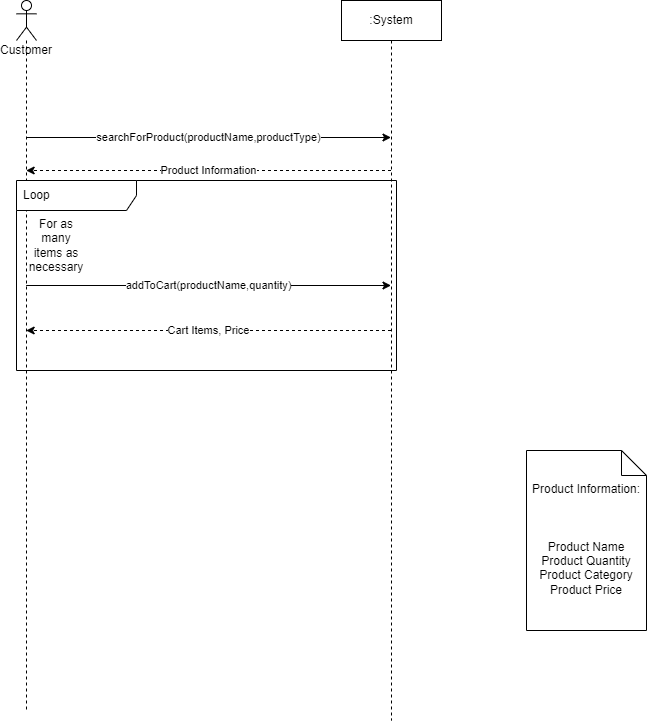

The diagram above was exported from draw.io. Its source (the exported page's mxGraphModel, read from the mxfile embedded in the PNG):
<mxGraphModel dx="865" dy="541" grid="1" gridSize="10" guides="1" tooltips="1" connect="1" arrows="1" fold="1" page="1" pageScale="1" pageWidth="850" pageHeight="1100" math="0" shadow="0">
  <root>
    <mxCell id="0" />
    <mxCell id="1" parent="0" />
    <mxCell id="0WhMJM5F-ekHg61nVDwd-1" value="&lt;span style=&quot;font-weight: 400;&quot;&gt;searchForProduct(productName,productType)&lt;/span&gt;" style="rounded=0;orthogonalLoop=1;jettySize=auto;html=1;fontStyle=1;strokeColor=default;" parent="1" source="pCRRmJg1roFTC2CRbQKq-2" edge="1">
      <mxGeometry relative="1" as="geometry">
        <mxPoint x="64.5" y="197" as="sourcePoint" />
        <mxPoint x="424.5" y="197" as="targetPoint" />
      </mxGeometry>
    </mxCell>
    <mxCell id="pCRRmJg1roFTC2CRbQKq-3" value="Product Information" style="edgeStyle=none;rounded=0;orthogonalLoop=1;jettySize=auto;html=1;strokeColor=default;dashed=1;" parent="1" target="pCRRmJg1roFTC2CRbQKq-2" edge="1">
      <mxGeometry relative="1" as="geometry">
        <mxPoint x="424.5" y="230" as="sourcePoint" />
        <mxPoint x="40" y="230" as="targetPoint" />
      </mxGeometry>
    </mxCell>
    <mxCell id="Q7YxbXbdy52-m9lcmdra-1" value="Cart Items, Price" style="edgeStyle=none;rounded=0;orthogonalLoop=1;jettySize=auto;html=1;dashed=1;strokeColor=default;" parent="1" target="pCRRmJg1roFTC2CRbQKq-2" edge="1">
      <mxGeometry relative="1" as="geometry">
        <mxPoint x="424.5" y="390" as="sourcePoint" />
        <mxPoint x="64.5" y="390" as="targetPoint" />
      </mxGeometry>
    </mxCell>
    <mxCell id="v0QZWjcNKus75UEFqa5j-2" value=":System" style="shape=umlLifeline;perimeter=lifelinePerimeter;whiteSpace=wrap;html=1;container=1;collapsible=0;recursiveResize=0;outlineConnect=0;" parent="1" vertex="1">
      <mxGeometry x="375" y="60" width="100" height="720" as="geometry" />
    </mxCell>
    <mxCell id="k6_4jrvMHCmJMyJxRZ-g-1" value="addToCart(productName,quantity)" style="edgeStyle=none;rounded=0;orthogonalLoop=1;jettySize=auto;html=1;strokeColor=default;" parent="1" source="pCRRmJg1roFTC2CRbQKq-2" edge="1">
      <mxGeometry relative="1" as="geometry">
        <mxPoint x="64.5" y="345" as="sourcePoint" />
        <mxPoint x="424.5" y="345" as="targetPoint" />
      </mxGeometry>
    </mxCell>
    <mxCell id="pCRRmJg1roFTC2CRbQKq-2" value="Customer" style="shape=umlLifeline;participant=umlActor;perimeter=lifelinePerimeter;whiteSpace=wrap;html=1;container=1;collapsible=0;recursiveResize=0;verticalAlign=top;spacingTop=36;outlineConnect=0;" parent="1" vertex="1">
      <mxGeometry x="50" y="60" width="20" height="710" as="geometry" />
    </mxCell>
    <mxCell id="Q7YxbXbdy52-m9lcmdra-2" value="Product Information:&lt;br&gt;&lt;br&gt;&lt;br&gt;&lt;br&gt;Product Name&lt;br&gt;Product Quantity&lt;br&gt;Product Category&lt;br&gt;Product Price" style="shape=note2;boundedLbl=1;whiteSpace=wrap;html=1;size=25;verticalAlign=top;align=center;" parent="1" vertex="1">
      <mxGeometry x="560" y="510" width="120" height="180" as="geometry" />
    </mxCell>
    <mxCell id="kUQQwXFMyC-6kLcgZiK7-1" value="Loop" style="shape=umlFrame;whiteSpace=wrap;html=1;width=120;height=30;boundedLbl=1;verticalAlign=middle;align=left;spacingLeft=5;" parent="1" vertex="1">
      <mxGeometry x="50" y="240" width="380" height="190" as="geometry" />
    </mxCell>
    <mxCell id="I-GA4TsdB0d4OLsvnPC0-1" value="For as many items as necessary" style="text;html=1;strokeColor=none;fillColor=none;align=center;verticalAlign=middle;whiteSpace=wrap;rounded=0;" parent="1" vertex="1">
      <mxGeometry x="60" y="290" width="60" height="30" as="geometry" />
    </mxCell>
  </root>
</mxGraphModel>